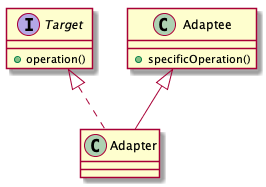

The diagram above was rendered by PlantUML. Its source (embedded in the PNG):
@startuml

Target <|.. Adapter
Adaptee <|-- Adapter

interface Target {
	+operation()
}

class Adapter

class Adaptee {
	+specificOperation()
}

@enduml